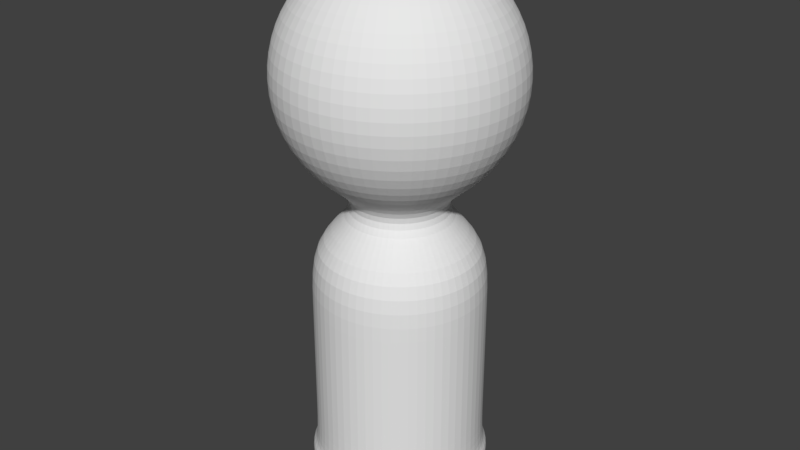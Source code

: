 # Source: PlayerPiece.blend  (saved by Blender 2.79.0; exported with 4.5.12 LTS)
import bpy
from mathutils import Matrix  # noqa: F401  (used for matrix-valued properties, if any)

bpy.ops.wm.read_factory_settings(use_empty=True)
scene = bpy.context.scene
scene.name = 'Scene'

# ---- collections
col_collection_1 = bpy.data.collections.new('Collection 1'); scene.collection.children.link(col_collection_1)

# ---- world
world_world = bpy.data.worlds.new('World'); scene.world = world_world
world_world.color = (0.05088, 0.05088, 0.05088)
world_world.use_sun_shadow = False
world_world.sun_shadow_jitter_overblur = 0.0
world_world.cycles.sampling_method = 'MANUAL'

# ---- meshes
me_sphere_001 = bpy.data.meshes.new('Sphere.001')
me_sphere_001.from_pydata([(2.872e-08, 0.2779, -0.9582), (2.872e-08, 0.5136, -1.116), (2.872e-08, 0.671, -1.351), (2.872e-08, 0.7263, -1.629), (2.872e-08, 0.671, -1.907), (2.872e-08, 0.5136, -2.143), (2.872e-08, 0.2779, -2.3), (-1.324e-08, 2.884e-08, -0.9029), (0.1064, 0.2568, -0.9582), (0.1965, 0.4745, -1.116), (0.2568, 0.6199, -1.351), (0.2779, 0.671, -1.629), (0.2568, 0.6199, -1.907), (0.1965, 0.4745, -2.143), (0.1064, 0.2568, -2.3), (0.1965, 0.1965, -0.9582), (0.3632, 0.3632, -1.116), (0.4745, 0.4745, -1.351), (0.5136, 0.5136, -1.629), (0.4745, 0.4745, -1.907), (0.3632, 0.3632, -2.143), (0.1965, 0.1965, -2.3), (0.2568, 0.1064, -0.9582), (0.4745, 0.1965, -1.116), (0.6199, 0.2568, -1.351), (0.671, 0.2779, -1.629), (0.6199, 0.2568, -1.907), (0.4745, 0.1965, -2.143), (0.2568, 0.1064, -2.3), (0.2779, 1.154e-07, -0.9582), (0.5136, 7.213e-08, -1.116), (0.671, 2.884e-08, -1.351), (0.7263, 2.884e-08, -1.629), (0.671, 2.884e-08, -1.907), (0.5136, 7.213e-08, -2.143), (0.2779, 6.131e-08, -2.3), (0.2568, -0.1064, -0.9582), (0.4745, -0.1965, -1.116), (0.6199, -0.2568, -1.351), (0.671, -0.2779, -1.629), (0.6199, -0.2568, -1.907), (0.4745, -0.1965, -2.143), (0.2568, -0.1064, -2.3), (0.1965, -0.1965, -0.9582), (0.3632, -0.3632, -1.116), (0.4745, -0.4745, -1.351), (0.5136, -0.5136, -1.629), (0.4745, -0.4745, -1.907), (0.3632, -0.3632, -2.143), (0.1965, -0.1965, -2.3), (0.1064, -0.2568, -0.9582), (0.1965, -0.4745, -1.116), (0.2568, -0.6199, -1.351), (0.2779, -0.671, -1.629), (0.2568, -0.6199, -1.907), (0.1965, -0.4745, -2.143), (0.1064, -0.2568, -2.3), (-2.407e-08, -0.2779, -0.9582), (-1.648e-07, -0.5136, -1.116), (-1.864e-07, -0.671, -1.351), (-2.081e-07, -0.7263, -1.629), (-1.864e-07, -0.671, -1.907), (-1.648e-07, -0.5136, -2.143), (-8.9e-08, -0.2779, -2.3), (-0.1064, -0.2568, -0.9582), (-0.1965, -0.4745, -1.116), (-0.2568, -0.6199, -1.351), (-0.2779, -0.671, -1.629), (-0.2568, -0.6199, -1.907), (-0.1965, -0.4745, -2.143), (-0.1064, -0.2568, -2.3), (-0.1965, -0.1965, -0.9582), (-0.3632, -0.3632, -1.116), (-0.4745, -0.4745, -1.351), (-0.5136, -0.5136, -1.629), (-0.4745, -0.4745, -1.907), (-0.3632, -0.3632, -2.143), (-0.1965, -0.1965, -2.3), (-0.2568, -0.1064, -0.9582), (-0.4745, -0.1965, -1.116), (-0.6199, -0.2568, -1.351), (-0.671, -0.2779, -1.629), (-0.6199, -0.2568, -1.907), (-0.4745, -0.1965, -2.143), (-0.2568, -0.1064, -2.3), (-0.2779, 2.02e-07, -0.9582), (-0.5136, 3.752e-07, -1.116), (-0.671, 3.968e-07, -1.351), (-0.7263, 4.618e-07, -1.629), (-0.671, 3.968e-07, -1.907), (-0.5136, 3.752e-07, -2.143), (-0.2779, 2.669e-07, -2.3), (-0.2568, 0.1064, -0.9582), (-0.4745, 0.1965, -1.116), (-0.6199, 0.2568, -1.351), (-0.671, 0.2779, -1.629), (-0.6199, 0.2568, -1.907), (-0.4745, 0.1965, -2.143), (-0.2568, 0.1064, -2.3), (-0.1965, 0.1965, -0.9582), (-0.3632, 0.3632, -1.116), (-0.4745, 0.4745, -1.351), (-0.5136, 0.5136, -1.629), (-0.4745, 0.4745, -1.907), (-0.3632, 0.3632, -2.143), (-0.1965, 0.1965, -2.3), (-0.1064, 0.2568, -0.9582), (-0.1965, 0.4745, -1.116), (-0.2568, 0.6199, -1.351), (-0.2779, 0.671, -1.629), (-0.2568, 0.6199, -1.907), (-0.1965, 0.4745, -2.143), (-0.1064, 0.2568, -2.3), (2.872e-08, 0.2779, -2.428), (0.1064, 0.2568, -2.428), (0.1965, 0.1965, -2.428), (0.2568, 0.1064, -2.428), (0.2779, 6.131e-08, -2.428), (0.2568, -0.1064, -2.428), (0.1965, -0.1965, -2.428), (0.1064, -0.2568, -2.428), (-8.9e-08, -0.2779, -2.428), (-0.1064, -0.2568, -2.428), (-0.1965, -0.1965, -2.428), (-0.2568, -0.1064, -2.428), (-0.2779, 2.669e-07, -2.428), (-0.2568, 0.1064, -2.428), (-0.1965, 0.1965, -2.428), (-0.1064, 0.2568, -2.428), (4.263e-08, 0.5145, -2.619), (0.1969, 0.4753, -2.619), (0.3638, 0.3638, -2.619), (0.4753, 0.1969, -2.619), (0.5145, -1.797e-08, -2.619), (0.4753, -0.1969, -2.619), (0.3638, -0.3638, -2.619), (0.1969, -0.4753, -2.619), (-1.753e-07, -0.5145, -2.619), (-0.1969, -0.4753, -2.619), (-0.3638, -0.3638, -2.619), (-0.4753, -0.1969, -2.619), (-0.5145, 3.626e-07, -2.619), (-0.4753, 0.1969, -2.619), (-0.3638, 0.3638, -2.619), (-0.1969, 0.4753, -2.619), (4.263e-08, 0.5145, -3.961), (0.1969, 0.4753, -3.961), (0.3638, 0.3638, -3.961), (0.4753, 0.1969, -3.961), (0.5145, -1.797e-08, -3.961), (0.4753, -0.1969, -3.961), (0.3638, -0.3638, -3.961), (0.1969, -0.4753, -3.961), (-1.753e-07, -0.5145, -3.961), (-0.1969, -0.4753, -3.961), (-0.3638, -0.3638, -3.961), (-0.4753, -0.1969, -3.961), (-0.5145, 3.626e-07, -3.961), (-0.4753, 0.1969, -3.961), (-0.3638, 0.3638, -3.961), (-0.1969, 0.4753, -3.961), (4.313e-08, 0.5488, -3.961), (0.21, 0.5071, -3.961), (0.3881, 0.3881, -3.961), (0.5071, 0.21, -3.961), (0.5488, -2.933e-08, -3.961), (0.5071, -0.21, -3.961), (0.3881, -0.3881, -3.961), (0.21, -0.5071, -3.961), (-1.893e-07, -0.5488, -3.961), (-0.21, -0.5071, -3.961), (-0.3881, -0.3881, -3.961), (-0.5071, -0.21, -3.961), (-0.5488, 3.767e-07, -3.961), (-0.5071, 0.21, -3.961), (-0.3881, 0.3881, -3.961), (-0.21, 0.5071, -3.961), (4.313e-08, 0.5488, -4.124), (0.21, 0.5071, -4.124), (0.3881, 0.3881, -4.124), (0.5071, 0.21, -4.124), (0.5488, -2.933e-08, -4.124), (0.5071, -0.21, -4.124), (0.3881, -0.3881, -4.124), (0.21, -0.5071, -4.124), (-1.893e-07, -0.5488, -4.124), (-0.21, -0.5071, -4.124), (-0.3881, -0.3881, -4.124), (-0.5071, -0.21, -4.124), (-0.5488, 3.767e-07, -4.124), (-0.5071, 0.21, -4.124), (-0.3881, 0.3881, -4.124), (-0.21, 0.5071, -4.124), (5.609e-08, -0.007973, -4.124), (-0.003051, -0.007366, -4.124), (-0.005638, -0.005638, -4.124), (-0.007366, -0.003051, -4.124), (-0.007973, 1.568e-07, -4.124), (-0.007366, 0.003051, -4.124), (-0.005638, 0.005638, -4.124), (-0.003051, 0.007366, -4.124), (5.947e-08, 0.007973, -4.124), (0.003051, 0.007366, -4.124), (0.005638, 0.005638, -4.124), (0.007366, 0.003051, -4.124), (0.007973, 1.509e-07, -4.124), (0.007366, -0.003051, -4.124), (0.005638, -0.005638, -4.124), (0.003051, -0.007366, -4.124), (-0.3638, 0.3638, -3.326), (-0.1969, 0.4753, -3.326), (0.1969, -0.4753, -3.326), (-1.753e-07, -0.5145, -3.326), (4.263e-08, 0.5145, -3.326), (0.1969, 0.4753, -3.326), (-0.1969, -0.4753, -3.326), (0.3638, 0.3638, -3.326), (-0.3638, -0.3638, -3.326), (0.4753, 0.1969, -3.326), (-0.4753, -0.1969, -3.326), (0.5145, -1.797e-08, -3.326), (-0.5145, 3.626e-07, -3.326), (0.4753, -0.1969, -3.326), (-0.4753, 0.1969, -3.326), (0.3638, -0.3638, -3.326), (-0.3638, 0.3638, -2.972), (0.1969, -0.4753, -2.972), (4.263e-08, 0.5145, -2.972), (-0.1969, 0.4753, -2.972), (-1.753e-07, -0.5145, -2.972), (0.1969, 0.4753, -2.972), (-0.1969, -0.4753, -2.972), (0.3638, 0.3638, -2.972), (-0.3638, -0.3638, -2.972), (0.4753, 0.1969, -2.972), (-0.4753, -0.1969, -2.972), (0.5145, -1.797e-08, -2.972), (-0.5145, 3.626e-07, -2.972), (0.4753, -0.1969, -2.972), (-0.4753, 0.1969, -2.972), (0.3638, -0.3638, -2.972), (-0.1969, 0.4753, -3.644), (-1.753e-07, -0.5145, -3.644), (0.1969, 0.4753, -3.644), (-0.1969, -0.4753, -3.644), (0.3638, 0.3638, -3.644), (-0.3638, -0.3638, -3.644), (0.4753, 0.1969, -3.644), (-0.4753, -0.1969, -3.644), (0.5145, -1.797e-08, -3.644), (-0.5145, 3.626e-07, -3.644), (0.4753, -0.1969, -3.644), (-0.4753, 0.1969, -3.644), (0.3638, -0.3638, -3.644), (-0.3638, 0.3638, -3.644), (0.1969, -0.4753, -3.644), (4.263e-08, 0.5145, -3.644)], [], [(1, 0, 8, 9), (6, 5, 13, 14), (4, 3, 11, 12), (2, 1, 9, 10), (0, 7, 8), (5, 4, 12, 13), (3, 2, 10, 11), (12, 11, 18, 19), (10, 9, 16, 17), (8, 7, 15), (13, 12, 19, 20), (11, 10, 17, 18), (9, 8, 15, 16), (14, 13, 20, 21), (20, 19, 26, 27), (18, 17, 24, 25), (16, 15, 22, 23), (21, 20, 27, 28), (19, 18, 25, 26), (17, 16, 23, 24), (15, 7, 22), (25, 24, 31, 32), (23, 22, 29, 30), (28, 27, 34, 35), (26, 25, 32, 33), (24, 23, 30, 31), (22, 7, 29), (27, 26, 33, 34), (35, 34, 41, 42), (33, 32, 39, 40), (31, 30, 37, 38), (29, 7, 36), (34, 33, 40, 41), (32, 31, 38, 39), (30, 29, 36, 37), (38, 37, 44, 45), (36, 7, 43), (41, 40, 47, 48), (39, 38, 45, 46), (37, 36, 43, 44), (42, 41, 48, 49), (40, 39, 46, 47), (48, 47, 54, 55), (46, 45, 52, 53), (44, 43, 50, 51), (49, 48, 55, 56), (47, 46, 53, 54), (45, 44, 51, 52), (43, 7, 50), (51, 50, 57, 58), (56, 55, 62, 63), (54, 53, 60, 61), (52, 51, 58, 59), (50, 7, 57), (55, 54, 61, 62), (53, 52, 59, 60), (63, 62, 69, 70), (61, 60, 67, 68), (59, 58, 65, 66), (57, 7, 64), (62, 61, 68, 69), (60, 59, 66, 67), (58, 57, 64, 65), (64, 7, 71), (69, 68, 75, 76), (67, 66, 73, 74), (65, 64, 71, 72), (70, 69, 76, 77), (68, 67, 74, 75), (66, 65, 72, 73), (76, 75, 82, 83), (74, 73, 80, 81), (72, 71, 78, 79), (77, 76, 83, 84), (75, 74, 81, 82), (73, 72, 79, 80), (71, 7, 78), (84, 83, 90, 91), (82, 81, 88, 89), (80, 79, 86, 87), (78, 7, 85), (83, 82, 89, 90), (81, 80, 87, 88), (79, 78, 85, 86), (89, 88, 95, 96), (87, 86, 93, 94), (85, 7, 92), (90, 89, 96, 97), (88, 87, 94, 95), (86, 85, 92, 93), (91, 90, 97, 98), (97, 96, 103, 104), (95, 94, 101, 102), (93, 92, 99, 100), (98, 97, 104, 105), (96, 95, 102, 103), (94, 93, 100, 101), (92, 7, 99), (102, 101, 108, 109), (100, 99, 106, 107), (105, 104, 111, 112), (103, 102, 109, 110), (101, 100, 107, 108), (99, 7, 106), (104, 103, 110, 111), (112, 111, 5, 6), (110, 109, 3, 4), (108, 107, 1, 2), (106, 7, 0), (111, 110, 4, 5), (109, 108, 2, 3), (107, 106, 0, 1), (91, 98, 126, 125), (28, 35, 117, 116), (98, 105, 127, 126), (70, 77, 123, 122), (35, 42, 118, 117), (63, 70, 122, 121), (105, 112, 128, 127), (42, 49, 119, 118), (6, 14, 114, 113), (84, 91, 125, 124), (77, 84, 124, 123), (14, 21, 115, 114), (21, 28, 116, 115), (49, 56, 120, 119), (112, 6, 113, 128), (56, 63, 121, 120), (122, 123, 139, 138), (115, 116, 132, 131), (123, 124, 140, 139), (116, 117, 133, 132), (124, 125, 141, 140), (117, 118, 134, 133), (125, 126, 142, 141), (118, 119, 135, 134), (126, 127, 143, 142), (119, 120, 136, 135), (127, 128, 144, 143), (120, 121, 137, 136), (113, 114, 130, 129), (128, 113, 129, 144), (121, 122, 138, 137), (114, 115, 131, 130), (254, 241, 160, 159), (255, 242, 153, 152), (256, 243, 146, 145), (241, 256, 145, 160), (242, 244, 154, 153), (243, 245, 147, 146), (244, 246, 155, 154), (245, 247, 148, 147), (246, 248, 156, 155), (247, 249, 149, 148), (248, 250, 157, 156), (249, 251, 150, 149), (250, 252, 158, 157), (251, 253, 151, 150), (252, 254, 159, 158), (253, 255, 152, 151), (149, 150, 166, 165), (157, 158, 174, 173), (150, 151, 167, 166), (158, 159, 175, 174), (151, 152, 168, 167), (159, 160, 176, 175), (152, 153, 169, 168), (145, 146, 162, 161), (160, 145, 161, 176), (153, 154, 170, 169), (146, 147, 163, 162), (154, 155, 171, 170), (147, 148, 164, 163), (155, 156, 172, 171), (148, 149, 165, 164), (156, 157, 173, 172), (170, 171, 187, 186), (163, 164, 180, 179), (171, 172, 188, 187), (164, 165, 181, 180), (172, 173, 189, 188), (165, 166, 182, 181), (173, 174, 190, 189), (166, 167, 183, 182), (174, 175, 191, 190), (167, 168, 184, 183), (175, 176, 192, 191), (168, 169, 185, 184), (161, 162, 178, 177), (176, 161, 177, 192), (169, 170, 186, 185), (162, 163, 179, 178), (191, 192, 208, 207), (184, 185, 201, 200), (177, 178, 194, 193), (192, 177, 193, 208), (185, 186, 202, 201), (178, 179, 195, 194), (186, 187, 203, 202), (179, 180, 196, 195), (187, 188, 204, 203), (180, 181, 197, 196), (188, 189, 205, 204), (181, 182, 198, 197), (189, 190, 206, 205), (182, 183, 199, 198), (190, 191, 207, 206), (183, 184, 200, 199), (240, 226, 211, 224), (239, 225, 209, 223), (238, 240, 224, 222), (237, 239, 223, 221), (236, 238, 222, 220), (235, 237, 221, 219), (234, 236, 220, 218), (233, 235, 219, 217), (232, 234, 218, 216), (231, 233, 217, 215), (230, 232, 216, 214), (229, 231, 215, 212), (228, 227, 213, 210), (227, 230, 214, 213), (226, 229, 212, 211), (225, 228, 210, 209), (143, 144, 228, 225), (136, 137, 229, 226), (129, 130, 230, 227), (144, 129, 227, 228), (137, 138, 231, 229), (130, 131, 232, 230), (138, 139, 233, 231), (131, 132, 234, 232), (139, 140, 235, 233), (132, 133, 236, 234), (140, 141, 237, 235), (133, 134, 238, 236), (141, 142, 239, 237), (134, 135, 240, 238), (142, 143, 225, 239), (135, 136, 226, 240), (224, 211, 255, 253), (223, 209, 254, 252), (222, 224, 253, 251), (221, 223, 252, 250), (220, 222, 251, 249), (219, 221, 250, 248), (218, 220, 249, 247), (217, 219, 248, 246), (216, 218, 247, 245), (215, 217, 246, 244), (214, 216, 245, 243), (212, 215, 244, 242), (210, 213, 256, 241), (213, 214, 243, 256), (211, 212, 242, 255), (209, 210, 241, 254)])
me_sphere_001.use_remesh_preserve_volume = False
me_sphere_001.use_remesh_preserve_attributes = False
me_sphere_001.use_mirror_vertex_groups = False
me_sphere_001.update()

# ---- objects
ob_sphere = bpy.data.objects.new('Sphere', me_sphere_001)

# ---- transforms, parenting, visibility, modifiers, constraints
ob_sphere.location = (0.01579, 5.753, 4.639)
ob_sphere.lineart.crease_threshold = 0.0
_m = ob_sphere.modifiers.new('Subsurf', 'SUBSURF')
_m.uv_smooth = 'PRESERVE_CORNERS'
_m.quality = 2
_m.levels = 4
_m.show_only_control_edges = False

# ---- collection membership
col_collection_1.objects.link(ob_sphere)

# ---- scene / render settings (as saved in the file)
scene.frame_start = 1; scene.frame_end = 250; scene.frame_set(1)
scene.render.engine = 'BLENDER_EEVEE_NEXT'
scene.render.resolution_percentage = 50
scene.render.dither_intensity = 0.0
scene.cycles.use_denoising = False
scene.cycles.samples = 128
scene.cycles.sampling_pattern = 'TABULATED_SOBOL'
scene.cycles.use_adaptive_sampling = False
scene.cycles.use_light_tree = False
scene.cycles.blur_glossy = 0.0
scene.cycles.sample_clamp_indirect = 0.0
scene.view_settings.view_transform = 'Standard'
bpy.context.view_layer.update()

# ---- added for rendering (the .blend has no active camera and no usable light): camera, sun
cam_auto = bpy.data.cameras.new('AutoCamera')
cam_auto.lens = 50.0
cam_auto.sensor_width = 36.0
cam_auto.clip_end = 1000.0
ob_auto_camera = bpy.data.objects.new('AutoCamera', cam_auto)
scene.collection.objects.link(ob_auto_camera)
ob_auto_camera.location = (3.55051, 1.51143, 4.95289)
ob_auto_camera.rotation_euler = (1.09748, -7.21219e-08, 0.694738)
scene.camera = ob_auto_camera
light_auto_sun = bpy.data.lights.new('AutoSun', 'SUN')
light_auto_sun.energy = 3.0
light_auto_sun.angle = 0.0523599
ob_auto_sun = bpy.data.objects.new('AutoSun', light_auto_sun)
scene.collection.objects.link(ob_auto_sun)
ob_auto_sun.rotation_euler = (0.872665, 0.174533, 0.523599)
bpy.context.view_layer.update()
